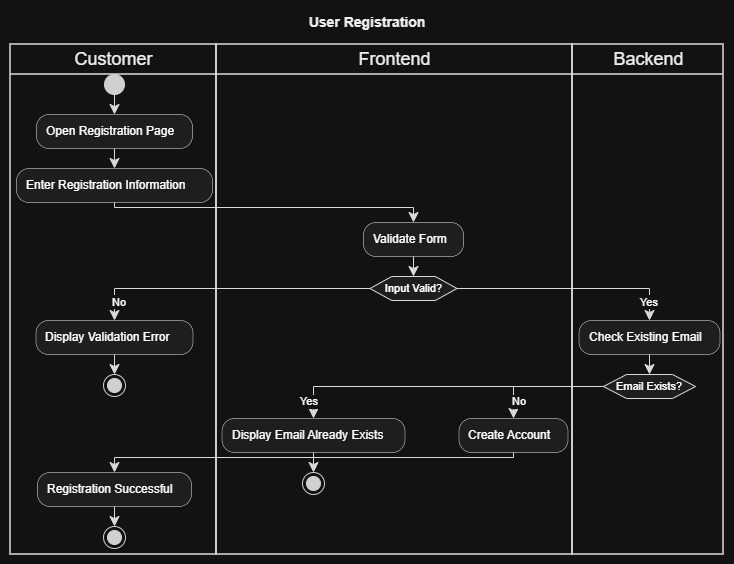

The diagram above was exported from draw.io. Its source (the exported page's mxGraphModel, read from the mxfile embedded in the PNG):
<mxGraphModel dx="602" dy="-553" grid="1" gridSize="10" guides="1" tooltips="1" connect="1" arrows="1" fold="1" page="1" pageScale="1" pageWidth="850" pageHeight="1100" math="0" shadow="0">
  <root>
    <mxCell id="0" />
    <mxCell id="1" parent="0" />
    <UserObject label="" plantUmlData="{&#10;  &quot;data&quot;: &quot;@startuml\ntitle User Registration\n\n|Customer|\nstart\n\n:Open Registration Page;\n:Enter Registration Information;\n\n|Frontend|\n:Validate Form;\n\nif (Input Valid?) then (Yes)\n\n    |Backend|\n    :Check Existing Email;\n\n    if (Email Exists?) then (Yes)\n\n        |Frontend|\n        :Display Email Already Exists;\n        stop\n\n    else (No)\n\n        :Create Account;\n\n        |Customer|\n        :Registration Successful;\n        stop\n\n    endif\n\nelse (No)\n\n    :Display Validation Error;\n    stop\n\nendif\n\n@enduml&quot;,&#10;  &quot;config&quot;: null&#10;}" id="B010CbZ6_aU6jOaBbQCA-131">
      <mxCell connectable="0" parent="1" style="group;transparentBounds=1;editIcon=1;lockedGroup=0;groupPadding=10;" vertex="1">
        <mxGeometry as="geometry" />
      </mxCell>
    </UserObject>
    <UserObject label="Customer" plantUmlId="lane_40" plantUmlBaseStyle="swimlane;collapsible=0;startSize=30;fillColor=none;swimlaneFillColor=none;strokeColor=#181818;strokeWidth=1.5;fontColor=#000000;fontSize=18;fontStyle=0;html=1;" plantUmlBaseValue="Customer" id="B010CbZ6_aU6jOaBbQCA-132">
      <mxCell parent="B010CbZ6_aU6jOaBbQCA-131" style="swimlane;collapsible=0;startSize=30;fillColor=none;swimlaneFillColor=none;strokeColor=#181818;strokeWidth=1.5;fontColor=#000000;fontSize=18;fontStyle=0;html=1;" vertex="1">
        <mxGeometry height="510" width="206" x="320" y="1484" as="geometry" />
      </mxCell>
    </UserObject>
    <UserObject label="Frontend" plantUmlId="lane_41" plantUmlBaseStyle="swimlane;collapsible=0;startSize=30;fillColor=none;swimlaneFillColor=none;strokeColor=#181818;strokeWidth=1.5;fontColor=#000000;fontSize=18;fontStyle=0;html=1;" plantUmlBaseValue="Frontend" id="B010CbZ6_aU6jOaBbQCA-133">
      <mxCell parent="B010CbZ6_aU6jOaBbQCA-131" style="swimlane;collapsible=0;startSize=30;fillColor=none;swimlaneFillColor=none;strokeColor=#181818;strokeWidth=1.5;fontColor=#000000;fontSize=18;fontStyle=0;html=1;" vertex="1">
        <mxGeometry height="510" width="356" x="526" y="1484" as="geometry" />
      </mxCell>
    </UserObject>
    <UserObject label="Backend" plantUmlId="lane_42" plantUmlBaseStyle="swimlane;collapsible=0;startSize=30;fillColor=none;swimlaneFillColor=none;strokeColor=#181818;strokeWidth=1.5;fontColor=#000000;fontSize=18;fontStyle=0;html=1;" plantUmlBaseValue="Backend" id="B010CbZ6_aU6jOaBbQCA-134">
      <mxCell parent="B010CbZ6_aU6jOaBbQCA-131" style="swimlane;collapsible=0;startSize=30;fillColor=none;swimlaneFillColor=none;strokeColor=#181818;strokeWidth=1.5;fontColor=#000000;fontSize=18;fontStyle=0;html=1;" vertex="1">
        <mxGeometry height="510" width="151" x="882" y="1484" as="geometry" />
      </mxCell>
    </UserObject>
    <UserObject label="" plantUmlId="start_0" plantUmlBaseStyle="ellipse;fillColor=#222222;strokeColor=#222222;" plantUmlBaseValue="" id="B010CbZ6_aU6jOaBbQCA-135">
      <mxCell parent="B010CbZ6_aU6jOaBbQCA-131" style="ellipse;fillColor=#222222;strokeColor=#222222;" vertex="1">
        <mxGeometry height="20" width="20" x="414" y="1514" as="geometry" />
      </mxCell>
    </UserObject>
    <UserObject label="" plantUmlId="e_1" plantUmlBaseStyle="endArrow=classic;endSize=8;strokeColor=#181818;curved=0;rounded=0;fontSize=11;sourcePerimeterSpacing=0;targetPerimeterSpacing=0;" plantUmlBaseValue="" id="B010CbZ6_aU6jOaBbQCA-136">
      <mxCell edge="1" parent="B010CbZ6_aU6jOaBbQCA-131" source="B010CbZ6_aU6jOaBbQCA-135" style="endArrow=classic;endSize=8;strokeColor=#181818;curved=0;rounded=0;fontSize=11;sourcePerimeterSpacing=0;targetPerimeterSpacing=0;" target="B010CbZ6_aU6jOaBbQCA-137">
        <mxGeometry relative="1" as="geometry">
          <mxPoint x="424" y="1534" as="sourcePoint" />
          <mxPoint x="424" y="1554" as="targetPoint" />
        </mxGeometry>
      </mxCell>
    </UserObject>
    <UserObject label="Open Registration Page" plantUmlId="action_2" plantUmlBaseStyle="rounded=1;absoluteArcSize=1;arcSize=25;fillColor=#F1F1F1;strokeColor=#181818;strokeWidth=0.5;whiteSpace=wrap;fontSize=12;align=left;spacingLeft=8;" plantUmlBaseValue="Open Registration Page" id="B010CbZ6_aU6jOaBbQCA-137">
      <mxCell parent="B010CbZ6_aU6jOaBbQCA-131" style="rounded=1;absoluteArcSize=1;arcSize=25;fillColor=#F1F1F1;strokeColor=#181818;strokeWidth=0.5;whiteSpace=wrap;fontSize=12;align=left;spacingLeft=8;" vertex="1">
        <mxGeometry height="34" width="156" x="346" y="1554" as="geometry" />
      </mxCell>
    </UserObject>
    <UserObject label="" plantUmlId="e_3" plantUmlBaseStyle="endArrow=classic;endSize=8;strokeColor=#181818;curved=0;rounded=0;fontSize=11;sourcePerimeterSpacing=0;targetPerimeterSpacing=0;" plantUmlBaseValue="" id="B010CbZ6_aU6jOaBbQCA-138">
      <mxCell edge="1" parent="B010CbZ6_aU6jOaBbQCA-131" source="B010CbZ6_aU6jOaBbQCA-137" style="endArrow=classic;endSize=8;strokeColor=#181818;curved=0;rounded=0;fontSize=11;sourcePerimeterSpacing=0;targetPerimeterSpacing=0;" target="B010CbZ6_aU6jOaBbQCA-139">
        <mxGeometry relative="1" as="geometry">
          <mxPoint x="424" y="1588" as="sourcePoint" />
          <mxPoint x="424" y="1608" as="targetPoint" />
        </mxGeometry>
      </mxCell>
    </UserObject>
    <UserObject label="Enter Registration Information" plantUmlId="action_4" plantUmlBaseStyle="rounded=1;absoluteArcSize=1;arcSize=25;fillColor=#F1F1F1;strokeColor=#181818;strokeWidth=0.5;whiteSpace=wrap;fontSize=12;align=left;spacingLeft=8;" plantUmlBaseValue="Enter Registration Information" id="B010CbZ6_aU6jOaBbQCA-139">
      <mxCell parent="B010CbZ6_aU6jOaBbQCA-131" style="rounded=1;absoluteArcSize=1;arcSize=25;fillColor=#F1F1F1;strokeColor=#181818;strokeWidth=0.5;whiteSpace=wrap;fontSize=12;align=left;spacingLeft=8;" vertex="1">
        <mxGeometry height="34" width="196" x="326" y="1608" as="geometry" />
      </mxCell>
    </UserObject>
    <UserObject label="" plantUmlId="e_5" plantUmlBaseStyle="endArrow=classic;endSize=8;strokeColor=#181818;curved=0;rounded=0;fontSize=11;sourcePerimeterSpacing=0;targetPerimeterSpacing=0;" plantUmlBaseValue="" id="B010CbZ6_aU6jOaBbQCA-140">
      <mxCell edge="1" parent="B010CbZ6_aU6jOaBbQCA-131" source="B010CbZ6_aU6jOaBbQCA-139" style="endArrow=classic;endSize=8;strokeColor=#181818;curved=0;rounded=0;fontSize=11;sourcePerimeterSpacing=0;targetPerimeterSpacing=0;" target="B010CbZ6_aU6jOaBbQCA-141">
        <mxGeometry relative="1" as="geometry">
          <Array as="points">
            <mxPoint x="424" y="1647" />
            <mxPoint x="723" y="1647" />
          </Array>
          <mxPoint x="424" y="1642" as="sourcePoint" />
          <mxPoint x="723" y="1662" as="targetPoint" />
        </mxGeometry>
      </mxCell>
    </UserObject>
    <UserObject label="Validate Form" plantUmlId="action_8" plantUmlBaseStyle="rounded=1;absoluteArcSize=1;arcSize=25;fillColor=#F1F1F1;strokeColor=#181818;strokeWidth=0.5;whiteSpace=wrap;fontSize=12;align=left;spacingLeft=8;" plantUmlBaseValue="Validate Form" id="B010CbZ6_aU6jOaBbQCA-141">
      <mxCell parent="B010CbZ6_aU6jOaBbQCA-131" style="rounded=1;absoluteArcSize=1;arcSize=25;fillColor=#F1F1F1;strokeColor=#181818;strokeWidth=0.5;whiteSpace=wrap;fontSize=12;align=left;spacingLeft=8;" vertex="1">
        <mxGeometry height="34" width="100" x="673" y="1662" as="geometry" />
      </mxCell>
    </UserObject>
    <UserObject label="" plantUmlId="e_9" plantUmlBaseStyle="endArrow=classic;endSize=8;strokeColor=#181818;entryX=0.5;entryY=0;entryDx=0;entryDy=0;curved=0;rounded=0;fontSize=11;sourcePerimeterSpacing=0;targetPerimeterSpacing=0;" plantUmlBaseValue="" id="B010CbZ6_aU6jOaBbQCA-142">
      <mxCell edge="1" parent="B010CbZ6_aU6jOaBbQCA-131" source="B010CbZ6_aU6jOaBbQCA-141" style="endArrow=classic;endSize=8;strokeColor=#181818;entryX=0.5;entryY=0;entryDx=0;entryDy=0;curved=0;rounded=0;fontSize=11;sourcePerimeterSpacing=0;targetPerimeterSpacing=0;" target="B010CbZ6_aU6jOaBbQCA-143">
        <mxGeometry relative="1" as="geometry">
          <mxPoint x="723" y="1696" as="sourcePoint" />
          <mxPoint x="723" y="1716" as="targetPoint" />
        </mxGeometry>
      </mxCell>
    </UserObject>
    <UserObject label="Input Valid?" plantUmlId="diamond_11" plantUmlBaseStyle="shape=hexagon;perimeter=hexagonPerimeter2;fillColor=#F1F1F1;strokeColor=#181818;whiteSpace=wrap;fontSize=11;" plantUmlBaseValue="Input Valid?" id="B010CbZ6_aU6jOaBbQCA-143">
      <mxCell parent="B010CbZ6_aU6jOaBbQCA-131" style="shape=hexagon;perimeter=hexagonPerimeter2;fillColor=#F1F1F1;strokeColor=#181818;whiteSpace=wrap;fontSize=11;" vertex="1">
        <mxGeometry height="24" width="87" x="679.5" y="1716" as="geometry" />
      </mxCell>
    </UserObject>
    <UserObject label="Yes" plantUmlId="e_12" plantUmlBaseStyle="endArrow=classic;endSize=8;strokeColor=#181818;fontSize=11;verticalAlign=bottom;labelPosition=left;align=right;exitX=0;exitY=0.5;exitDx=0;exitDy=0;curved=0;rounded=0;sourcePerimeterSpacing=0;targetPerimeterSpacing=0;" plantUmlBaseValue="Yes" id="B010CbZ6_aU6jOaBbQCA-144">
      <mxCell edge="1" parent="B010CbZ6_aU6jOaBbQCA-131" source="B010CbZ6_aU6jOaBbQCA-143" style="endArrow=classic;endSize=8;strokeColor=#181818;fontSize=11;verticalAlign=bottom;labelPosition=left;align=right;exitX=1;exitY=0.5;exitDx=0;exitDy=0;curved=0;rounded=0;sourcePerimeterSpacing=0;targetPerimeterSpacing=0;" target="B010CbZ6_aU6jOaBbQCA-145">
        <mxGeometry relative="1" x="0.9109" y="11" as="geometry">
          <mxPoint y="1" as="offset" />
          <Array as="points">
            <mxPoint x="959" y="1728" />
          </Array>
          <mxPoint x="679.5" y="1728" as="sourcePoint" />
          <mxPoint x="959" y="1760" as="targetPoint" />
        </mxGeometry>
      </mxCell>
    </UserObject>
    <UserObject label="Check Existing Email" plantUmlId="action_15" plantUmlBaseStyle="rounded=1;absoluteArcSize=1;arcSize=25;fillColor=#F1F1F1;strokeColor=#181818;strokeWidth=0.5;whiteSpace=wrap;fontSize=12;align=left;spacingLeft=8;" plantUmlBaseValue="Check Existing Email" id="B010CbZ6_aU6jOaBbQCA-145">
      <mxCell parent="B010CbZ6_aU6jOaBbQCA-131" style="rounded=1;absoluteArcSize=1;arcSize=25;fillColor=#F1F1F1;strokeColor=#181818;strokeWidth=0.5;whiteSpace=wrap;fontSize=12;align=left;spacingLeft=8;" vertex="1">
        <mxGeometry height="34" width="141" x="888.5" y="1760" as="geometry" />
      </mxCell>
    </UserObject>
    <UserObject label="Email Exists?" plantUmlId="diamond_17" plantUmlBaseStyle="shape=hexagon;perimeter=hexagonPerimeter2;fillColor=#F1F1F1;strokeColor=#181818;whiteSpace=wrap;fontSize=11;" plantUmlBaseValue="Email Exists?" id="B010CbZ6_aU6jOaBbQCA-146">
      <mxCell parent="B010CbZ6_aU6jOaBbQCA-131" style="shape=hexagon;perimeter=hexagonPerimeter2;fillColor=#F1F1F1;strokeColor=#181818;whiteSpace=wrap;fontSize=11;" vertex="1">
        <mxGeometry height="24" width="92" x="913" y="1814" as="geometry" />
      </mxCell>
    </UserObject>
    <UserObject label="" plantUmlId="e_18" plantUmlBaseStyle="endArrow=classic;endSize=8;strokeColor=#181818;entryX=0.5;entryY=0;entryDx=0;entryDy=0;curved=0;rounded=0;fontSize=11;sourcePerimeterSpacing=0;targetPerimeterSpacing=0;" plantUmlBaseValue="" id="B010CbZ6_aU6jOaBbQCA-147">
      <mxCell edge="1" parent="B010CbZ6_aU6jOaBbQCA-131" source="B010CbZ6_aU6jOaBbQCA-145" style="endArrow=classic;endSize=8;strokeColor=#181818;entryX=0.5;entryY=0;entryDx=0;entryDy=0;curved=0;rounded=0;fontSize=11;sourcePerimeterSpacing=0;targetPerimeterSpacing=0;" target="B010CbZ6_aU6jOaBbQCA-146">
        <mxGeometry relative="1" as="geometry">
          <mxPoint x="959" y="1794" as="sourcePoint" />
          <mxPoint x="959" y="1814" as="targetPoint" />
        </mxGeometry>
      </mxCell>
    </UserObject>
    <UserObject label="Yes" plantUmlId="e_19" plantUmlBaseStyle="endArrow=classic;endSize=8;strokeColor=#181818;fontSize=11;verticalAlign=bottom;labelPosition=left;align=right;exitX=0;exitY=0.5;exitDx=0;exitDy=0;curved=0;rounded=0;sourcePerimeterSpacing=0;targetPerimeterSpacing=0;" plantUmlBaseValue="Yes" id="B010CbZ6_aU6jOaBbQCA-148">
      <mxCell edge="1" parent="B010CbZ6_aU6jOaBbQCA-131" source="B010CbZ6_aU6jOaBbQCA-146" style="endArrow=classic;endSize=8;strokeColor=#181818;fontSize=11;verticalAlign=bottom;labelPosition=left;align=right;exitX=0;exitY=0.5;exitDx=0;exitDy=0;curved=0;rounded=0;sourcePerimeterSpacing=0;targetPerimeterSpacing=0;" target="B010CbZ6_aU6jOaBbQCA-149">
        <mxGeometry relative="1" x="0.9503" y="7" as="geometry">
          <mxPoint as="offset" />
          <Array as="points">
            <mxPoint x="623" y="1826" />
          </Array>
          <mxPoint x="913" y="1826" as="sourcePoint" />
          <mxPoint x="623" y="1858" as="targetPoint" />
        </mxGeometry>
      </mxCell>
    </UserObject>
    <UserObject label="Display Email Already Exists" plantUmlId="action_22" plantUmlBaseStyle="rounded=1;absoluteArcSize=1;arcSize=25;fillColor=#F1F1F1;strokeColor=#181818;strokeWidth=0.5;whiteSpace=wrap;fontSize=12;align=left;spacingLeft=8;" plantUmlBaseValue="Display Email Already Exists" id="B010CbZ6_aU6jOaBbQCA-149">
      <mxCell parent="B010CbZ6_aU6jOaBbQCA-131" style="rounded=1;absoluteArcSize=1;arcSize=25;fillColor=#F1F1F1;strokeColor=#181818;strokeWidth=0.5;whiteSpace=wrap;fontSize=12;align=left;spacingLeft=8;" vertex="1">
        <mxGeometry height="34" width="183" x="531.5" y="1858" as="geometry" />
      </mxCell>
    </UserObject>
    <UserObject label="" plantUmlId="stop_23" plantUmlBaseStyle="ellipse;shape=endState;fillColor=#222222;strokeColor=#222222;" plantUmlBaseValue="" id="B010CbZ6_aU6jOaBbQCA-150">
      <mxCell parent="B010CbZ6_aU6jOaBbQCA-131" style="ellipse;shape=endState;fillColor=#222222;strokeColor=#222222;" vertex="1">
        <mxGeometry height="22" width="22" x="612" y="1912" as="geometry" />
      </mxCell>
    </UserObject>
    <UserObject label="" plantUmlId="e_24" plantUmlBaseStyle="endArrow=classic;endSize=8;strokeColor=#181818;curved=0;rounded=0;fontSize=11;sourcePerimeterSpacing=0;targetPerimeterSpacing=0;" plantUmlBaseValue="" id="B010CbZ6_aU6jOaBbQCA-151">
      <mxCell edge="1" parent="B010CbZ6_aU6jOaBbQCA-131" source="B010CbZ6_aU6jOaBbQCA-149" style="endArrow=classic;endSize=8;strokeColor=#181818;curved=0;rounded=0;fontSize=11;sourcePerimeterSpacing=0;targetPerimeterSpacing=0;" target="B010CbZ6_aU6jOaBbQCA-150">
        <mxGeometry relative="1" as="geometry">
          <mxPoint x="623" y="1892" as="sourcePoint" />
          <mxPoint x="623" y="1912" as="targetPoint" />
        </mxGeometry>
      </mxCell>
    </UserObject>
    <UserObject label="No" plantUmlId="e_25" plantUmlBaseStyle="endArrow=classic;endSize=8;strokeColor=#181818;fontSize=11;verticalAlign=bottom;labelPosition=right;align=left;exitX=1;exitY=0.5;exitDx=0;exitDy=0;curved=0;rounded=0;sourcePerimeterSpacing=0;targetPerimeterSpacing=0;" plantUmlBaseValue="No" id="B010CbZ6_aU6jOaBbQCA-152">
      <mxCell edge="1" parent="B010CbZ6_aU6jOaBbQCA-131" source="B010CbZ6_aU6jOaBbQCA-146" style="endArrow=classic;endSize=8;strokeColor=#181818;fontSize=11;verticalAlign=bottom;labelPosition=right;align=left;exitX=0;exitY=0.5;exitDx=0;exitDy=0;curved=0;rounded=0;sourcePerimeterSpacing=0;targetPerimeterSpacing=0;" target="B010CbZ6_aU6jOaBbQCA-153">
        <mxGeometry relative="1" x="0.8689" y="-3" as="geometry">
          <mxPoint as="offset" />
          <Array as="points">
            <mxPoint x="823" y="1826" />
          </Array>
          <mxPoint x="1005" y="1826" as="sourcePoint" />
          <mxPoint x="823" y="1858" as="targetPoint" />
        </mxGeometry>
      </mxCell>
    </UserObject>
    <UserObject label="Create Account" plantUmlId="action_27" plantUmlBaseStyle="rounded=1;absoluteArcSize=1;arcSize=25;fillColor=#F1F1F1;strokeColor=#181818;strokeWidth=0.5;whiteSpace=wrap;fontSize=12;align=left;spacingLeft=8;" plantUmlBaseValue="Create Account" id="B010CbZ6_aU6jOaBbQCA-153">
      <mxCell parent="B010CbZ6_aU6jOaBbQCA-131" style="rounded=1;absoluteArcSize=1;arcSize=25;fillColor=#F1F1F1;strokeColor=#181818;strokeWidth=0.5;whiteSpace=wrap;fontSize=12;align=left;spacingLeft=8;" vertex="1">
        <mxGeometry height="34" width="109" x="768.5" y="1858" as="geometry" />
      </mxCell>
    </UserObject>
    <UserObject label="Registration Successful" plantUmlId="action_29" plantUmlBaseStyle="rounded=1;absoluteArcSize=1;arcSize=25;fillColor=#F1F1F1;strokeColor=#181818;strokeWidth=0.5;whiteSpace=wrap;fontSize=12;align=left;spacingLeft=8;" plantUmlBaseValue="Registration Successful" id="B010CbZ6_aU6jOaBbQCA-154">
      <mxCell parent="B010CbZ6_aU6jOaBbQCA-131" style="rounded=1;absoluteArcSize=1;arcSize=25;fillColor=#F1F1F1;strokeColor=#181818;strokeWidth=0.5;whiteSpace=wrap;fontSize=12;align=left;spacingLeft=8;" vertex="1">
        <mxGeometry height="34" width="154" x="347" y="1912" as="geometry" />
      </mxCell>
    </UserObject>
    <UserObject label="" plantUmlId="e_30" plantUmlBaseStyle="endArrow=classic;endSize=8;strokeColor=#181818;curved=0;rounded=0;fontSize=11;sourcePerimeterSpacing=0;targetPerimeterSpacing=0;" plantUmlBaseValue="" id="B010CbZ6_aU6jOaBbQCA-155">
      <mxCell edge="1" parent="B010CbZ6_aU6jOaBbQCA-131" source="B010CbZ6_aU6jOaBbQCA-153" style="endArrow=classic;endSize=8;strokeColor=#181818;curved=0;rounded=0;fontSize=11;sourcePerimeterSpacing=0;targetPerimeterSpacing=0;" target="B010CbZ6_aU6jOaBbQCA-154">
        <mxGeometry relative="1" as="geometry">
          <Array as="points">
            <mxPoint x="823" y="1897" />
            <mxPoint x="424" y="1897" />
          </Array>
          <mxPoint x="823" y="1892" as="sourcePoint" />
          <mxPoint x="424" y="1912" as="targetPoint" />
        </mxGeometry>
      </mxCell>
    </UserObject>
    <UserObject label="" plantUmlId="stop_33" plantUmlBaseStyle="ellipse;shape=endState;fillColor=#222222;strokeColor=#222222;" plantUmlBaseValue="" id="B010CbZ6_aU6jOaBbQCA-156">
      <mxCell parent="B010CbZ6_aU6jOaBbQCA-131" style="ellipse;shape=endState;fillColor=#222222;strokeColor=#222222;" vertex="1">
        <mxGeometry height="22" width="22" x="413" y="1966" as="geometry" />
      </mxCell>
    </UserObject>
    <UserObject label="" plantUmlId="e_34" plantUmlBaseStyle="endArrow=classic;endSize=8;strokeColor=#181818;curved=0;rounded=0;fontSize=11;sourcePerimeterSpacing=0;targetPerimeterSpacing=0;" plantUmlBaseValue="" id="B010CbZ6_aU6jOaBbQCA-157">
      <mxCell edge="1" parent="B010CbZ6_aU6jOaBbQCA-131" source="B010CbZ6_aU6jOaBbQCA-154" style="endArrow=classic;endSize=8;strokeColor=#181818;curved=0;rounded=0;fontSize=11;sourcePerimeterSpacing=0;targetPerimeterSpacing=0;" target="B010CbZ6_aU6jOaBbQCA-156">
        <mxGeometry relative="1" as="geometry">
          <mxPoint x="424" y="1946" as="sourcePoint" />
          <mxPoint x="424" y="1966" as="targetPoint" />
        </mxGeometry>
      </mxCell>
    </UserObject>
    <UserObject label="No" plantUmlId="e_35" plantUmlBaseStyle="endArrow=classic;endSize=8;strokeColor=#181818;fontSize=11;verticalAlign=bottom;labelPosition=right;align=left;exitX=1;exitY=0.5;exitDx=0;exitDy=0;curved=0;rounded=0;sourcePerimeterSpacing=0;targetPerimeterSpacing=0;" plantUmlBaseValue="No" id="B010CbZ6_aU6jOaBbQCA-158">
      <mxCell edge="1" parent="B010CbZ6_aU6jOaBbQCA-131" source="B010CbZ6_aU6jOaBbQCA-143" style="endArrow=classic;endSize=8;strokeColor=#181818;fontSize=11;verticalAlign=bottom;labelPosition=right;align=left;exitX=0;exitY=0.5;exitDx=0;exitDy=0;curved=0;rounded=0;sourcePerimeterSpacing=0;targetPerimeterSpacing=0;" target="B010CbZ6_aU6jOaBbQCA-159">
        <mxGeometry relative="1" x="0.9304" y="-4" as="geometry">
          <mxPoint y="1" as="offset" />
          <Array as="points">
            <mxPoint x="424" y="1728" />
          </Array>
          <mxPoint x="766.5" y="1728" as="sourcePoint" />
          <mxPoint x="424" y="1760" as="targetPoint" />
        </mxGeometry>
      </mxCell>
    </UserObject>
    <UserObject label="Display Validation Error" plantUmlId="action_37" plantUmlBaseStyle="rounded=1;absoluteArcSize=1;arcSize=25;fillColor=#F1F1F1;strokeColor=#181818;strokeWidth=0.5;whiteSpace=wrap;fontSize=12;align=left;spacingLeft=8;" plantUmlBaseValue="Display Validation Error" id="B010CbZ6_aU6jOaBbQCA-159">
      <mxCell parent="B010CbZ6_aU6jOaBbQCA-131" style="rounded=1;absoluteArcSize=1;arcSize=25;fillColor=#F1F1F1;strokeColor=#181818;strokeWidth=0.5;whiteSpace=wrap;fontSize=12;align=left;spacingLeft=8;" vertex="1">
        <mxGeometry height="34" width="157" x="345.5" y="1760" as="geometry" />
      </mxCell>
    </UserObject>
    <UserObject label="" plantUmlId="stop_38" plantUmlBaseStyle="ellipse;shape=endState;fillColor=#222222;strokeColor=#222222;" plantUmlBaseValue="" id="B010CbZ6_aU6jOaBbQCA-160">
      <mxCell parent="B010CbZ6_aU6jOaBbQCA-131" style="ellipse;shape=endState;fillColor=#222222;strokeColor=#222222;" vertex="1">
        <mxGeometry height="22" width="22" x="413" y="1814" as="geometry" />
      </mxCell>
    </UserObject>
    <UserObject label="" plantUmlId="e_39" plantUmlBaseStyle="endArrow=classic;endSize=8;strokeColor=#181818;curved=0;rounded=0;fontSize=11;sourcePerimeterSpacing=0;targetPerimeterSpacing=0;" plantUmlBaseValue="" id="B010CbZ6_aU6jOaBbQCA-161">
      <mxCell edge="1" parent="B010CbZ6_aU6jOaBbQCA-131" source="B010CbZ6_aU6jOaBbQCA-159" style="endArrow=classic;endSize=8;strokeColor=#181818;curved=0;rounded=0;fontSize=11;sourcePerimeterSpacing=0;targetPerimeterSpacing=0;" target="B010CbZ6_aU6jOaBbQCA-160">
        <mxGeometry relative="1" as="geometry">
          <mxPoint x="424" y="1794" as="sourcePoint" />
          <mxPoint x="424" y="1814" as="targetPoint" />
        </mxGeometry>
      </mxCell>
    </UserObject>
    <UserObject label="User Registration" plantUmlId="title_0" plantUmlBaseStyle="text;html=1;fillColor=none;strokeColor=none;fontSize=14;fontStyle=1;fontColor=#000000;align=center;verticalAlign=middle;whiteSpace=wrap;" plantUmlBaseValue="User Registration" id="B010CbZ6_aU6jOaBbQCA-162">
      <mxCell parent="B010CbZ6_aU6jOaBbQCA-131" style="text;html=1;fillColor=none;strokeColor=none;fontSize=14;fontStyle=1;fontColor=#000000;align=center;verticalAlign=middle;whiteSpace=wrap;" vertex="1">
        <mxGeometry height="24" width="136" x="608.5" y="1450" as="geometry" />
      </mxCell>
    </UserObject>
  </root>
</mxGraphModel>